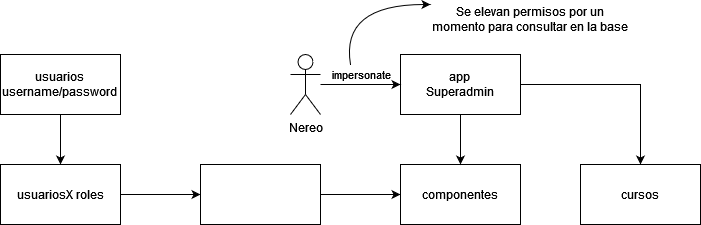

The diagram above was exported from draw.io. Its source (the exported page's mxGraphModel, read from the mxfile embedded in the PNG):
<mxGraphModel dx="1146" dy="532" grid="1" gridSize="10" guides="1" tooltips="1" connect="1" arrows="1" fold="1" page="1" pageScale="1" pageWidth="827" pageHeight="1169" math="0" shadow="0">
  <root>
    <mxCell id="0" />
    <mxCell id="1" parent="0" />
    <mxCell id="SARcyuWEBABo_t7xeRoU-3" style="edgeStyle=orthogonalEdgeStyle;rounded=0;orthogonalLoop=1;jettySize=auto;html=1;entryX=0.5;entryY=0;entryDx=0;entryDy=0;" edge="1" parent="1" source="SARcyuWEBABo_t7xeRoU-1" target="SARcyuWEBABo_t7xeRoU-2">
      <mxGeometry relative="1" as="geometry" />
    </mxCell>
    <mxCell id="SARcyuWEBABo_t7xeRoU-1" value="&lt;div&gt;usuarios&lt;/div&gt;&lt;div&gt;username/password&lt;br&gt;&lt;/div&gt;" style="rounded=0;whiteSpace=wrap;html=1;" vertex="1" parent="1">
      <mxGeometry x="110" y="190" width="120" height="60" as="geometry" />
    </mxCell>
    <mxCell id="SARcyuWEBABo_t7xeRoU-14" style="edgeStyle=orthogonalEdgeStyle;rounded=0;orthogonalLoop=1;jettySize=auto;html=1;entryX=0;entryY=0.5;entryDx=0;entryDy=0;" edge="1" parent="1" source="SARcyuWEBABo_t7xeRoU-2" target="SARcyuWEBABo_t7xeRoU-4">
      <mxGeometry relative="1" as="geometry" />
    </mxCell>
    <mxCell id="SARcyuWEBABo_t7xeRoU-2" value="usuariosX roles" style="rounded=0;whiteSpace=wrap;html=1;" vertex="1" parent="1">
      <mxGeometry x="110" y="300" width="120" height="60" as="geometry" />
    </mxCell>
    <mxCell id="SARcyuWEBABo_t7xeRoU-15" style="edgeStyle=orthogonalEdgeStyle;rounded=0;orthogonalLoop=1;jettySize=auto;html=1;entryX=0;entryY=0.5;entryDx=0;entryDy=0;" edge="1" parent="1" source="SARcyuWEBABo_t7xeRoU-4" target="SARcyuWEBABo_t7xeRoU-5">
      <mxGeometry relative="1" as="geometry" />
    </mxCell>
    <mxCell id="SARcyuWEBABo_t7xeRoU-4" value="" style="rounded=0;whiteSpace=wrap;html=1;" vertex="1" parent="1">
      <mxGeometry x="310" y="300" width="120" height="60" as="geometry" />
    </mxCell>
    <mxCell id="SARcyuWEBABo_t7xeRoU-5" value="componentes" style="rounded=0;whiteSpace=wrap;html=1;" vertex="1" parent="1">
      <mxGeometry x="510" y="300" width="120" height="60" as="geometry" />
    </mxCell>
    <mxCell id="SARcyuWEBABo_t7xeRoU-17" style="edgeStyle=orthogonalEdgeStyle;rounded=0;orthogonalLoop=1;jettySize=auto;html=1;entryX=0.5;entryY=0;entryDx=0;entryDy=0;" edge="1" parent="1" source="SARcyuWEBABo_t7xeRoU-6" target="SARcyuWEBABo_t7xeRoU-7">
      <mxGeometry relative="1" as="geometry" />
    </mxCell>
    <mxCell id="SARcyuWEBABo_t7xeRoU-18" style="edgeStyle=orthogonalEdgeStyle;rounded=0;orthogonalLoop=1;jettySize=auto;html=1;entryX=0.5;entryY=0;entryDx=0;entryDy=0;" edge="1" parent="1" source="SARcyuWEBABo_t7xeRoU-6" target="SARcyuWEBABo_t7xeRoU-5">
      <mxGeometry relative="1" as="geometry" />
    </mxCell>
    <mxCell id="SARcyuWEBABo_t7xeRoU-6" value="&lt;div&gt;app&lt;/div&gt;&lt;div&gt;Superadmin&lt;br&gt;&lt;/div&gt;" style="rounded=0;whiteSpace=wrap;html=1;" vertex="1" parent="1">
      <mxGeometry x="510" y="190" width="120" height="60" as="geometry" />
    </mxCell>
    <mxCell id="SARcyuWEBABo_t7xeRoU-7" value="cursos" style="rounded=0;whiteSpace=wrap;html=1;" vertex="1" parent="1">
      <mxGeometry x="690" y="300" width="120" height="60" as="geometry" />
    </mxCell>
    <mxCell id="SARcyuWEBABo_t7xeRoU-10" style="edgeStyle=orthogonalEdgeStyle;rounded=0;orthogonalLoop=1;jettySize=auto;html=1;entryX=0;entryY=0.5;entryDx=0;entryDy=0;" edge="1" parent="1" source="SARcyuWEBABo_t7xeRoU-8" target="SARcyuWEBABo_t7xeRoU-6">
      <mxGeometry relative="1" as="geometry" />
    </mxCell>
    <mxCell id="SARcyuWEBABo_t7xeRoU-11" value="impersonate" style="edgeLabel;html=1;align=center;verticalAlign=middle;resizable=0;points=[];" vertex="1" connectable="0" parent="SARcyuWEBABo_t7xeRoU-10">
      <mxGeometry x="0.1517" relative="1" as="geometry">
        <mxPoint x="-6" y="-10" as="offset" />
      </mxGeometry>
    </mxCell>
    <mxCell id="SARcyuWEBABo_t7xeRoU-8" value="Nereo" style="shape=umlActor;verticalLabelPosition=bottom;verticalAlign=top;html=1;outlineConnect=0;" vertex="1" parent="1">
      <mxGeometry x="400" y="190" width="30" height="60" as="geometry" />
    </mxCell>
    <mxCell id="SARcyuWEBABo_t7xeRoU-12" value="Se elevan permisos por un momento para consultar en la base" style="text;html=1;strokeColor=none;fillColor=none;align=center;verticalAlign=middle;whiteSpace=wrap;rounded=0;" vertex="1" parent="1">
      <mxGeometry x="540" y="140" width="200" height="30" as="geometry" />
    </mxCell>
    <mxCell id="SARcyuWEBABo_t7xeRoU-13" value="" style="curved=1;endArrow=classic;html=1;rounded=0;entryX=0;entryY=0;entryDx=0;entryDy=0;" edge="1" parent="1" target="SARcyuWEBABo_t7xeRoU-12">
      <mxGeometry width="50" height="50" relative="1" as="geometry">
        <mxPoint x="460" y="200" as="sourcePoint" />
        <mxPoint x="500" y="140" as="targetPoint" />
        <Array as="points">
          <mxPoint x="450" y="140" />
        </Array>
      </mxGeometry>
    </mxCell>
  </root>
</mxGraphModel>